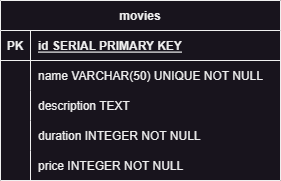

The diagram above was exported from draw.io. Its source (the exported page's mxGraphModel, read from the mxfile embedded in the PNG):
<mxGraphModel dx="954" dy="616" grid="1" gridSize="10" guides="1" tooltips="1" connect="1" arrows="1" fold="1" page="1" pageScale="1" pageWidth="827" pageHeight="1169" math="0" shadow="0">
  <root>
    <mxCell id="0" />
    <mxCell id="1" parent="0" />
    <mxCell id="qZKUAZUZTtrFfOAoID1B-1" value="movies" style="shape=table;startSize=30;container=1;collapsible=1;childLayout=tableLayout;fixedRows=1;rowLines=0;fontStyle=1;align=center;resizeLast=1;" vertex="1" parent="1">
      <mxGeometry x="320" y="200" width="280" height="180" as="geometry" />
    </mxCell>
    <mxCell id="qZKUAZUZTtrFfOAoID1B-2" value="" style="shape=tableRow;horizontal=0;startSize=0;swimlaneHead=0;swimlaneBody=0;fillColor=none;collapsible=0;dropTarget=0;points=[[0,0.5],[1,0.5]];portConstraint=eastwest;top=0;left=0;right=0;bottom=1;" vertex="1" parent="qZKUAZUZTtrFfOAoID1B-1">
      <mxGeometry y="30" width="280" height="30" as="geometry" />
    </mxCell>
    <mxCell id="qZKUAZUZTtrFfOAoID1B-3" value="PK" style="shape=partialRectangle;connectable=0;fillColor=none;top=0;left=0;bottom=0;right=0;fontStyle=1;overflow=hidden;" vertex="1" parent="qZKUAZUZTtrFfOAoID1B-2">
      <mxGeometry width="30" height="30" as="geometry">
        <mxRectangle width="30" height="30" as="alternateBounds" />
      </mxGeometry>
    </mxCell>
    <mxCell id="qZKUAZUZTtrFfOAoID1B-4" value="id SERIAL PRIMARY KEY" style="shape=partialRectangle;connectable=0;fillColor=none;top=0;left=0;bottom=0;right=0;align=left;spacingLeft=6;fontStyle=5;overflow=hidden;" vertex="1" parent="qZKUAZUZTtrFfOAoID1B-2">
      <mxGeometry x="30" width="250" height="30" as="geometry">
        <mxRectangle width="250" height="30" as="alternateBounds" />
      </mxGeometry>
    </mxCell>
    <mxCell id="qZKUAZUZTtrFfOAoID1B-5" value="" style="shape=tableRow;horizontal=0;startSize=0;swimlaneHead=0;swimlaneBody=0;fillColor=none;collapsible=0;dropTarget=0;points=[[0,0.5],[1,0.5]];portConstraint=eastwest;top=0;left=0;right=0;bottom=0;" vertex="1" parent="qZKUAZUZTtrFfOAoID1B-1">
      <mxGeometry y="60" width="280" height="30" as="geometry" />
    </mxCell>
    <mxCell id="qZKUAZUZTtrFfOAoID1B-6" value="" style="shape=partialRectangle;connectable=0;fillColor=none;top=0;left=0;bottom=0;right=0;editable=1;overflow=hidden;" vertex="1" parent="qZKUAZUZTtrFfOAoID1B-5">
      <mxGeometry width="30" height="30" as="geometry">
        <mxRectangle width="30" height="30" as="alternateBounds" />
      </mxGeometry>
    </mxCell>
    <mxCell id="qZKUAZUZTtrFfOAoID1B-7" value="name VARCHAR(50) UNIQUE NOT NULL" style="shape=partialRectangle;connectable=0;fillColor=none;top=0;left=0;bottom=0;right=0;align=left;spacingLeft=6;overflow=hidden;" vertex="1" parent="qZKUAZUZTtrFfOAoID1B-5">
      <mxGeometry x="30" width="250" height="30" as="geometry">
        <mxRectangle width="250" height="30" as="alternateBounds" />
      </mxGeometry>
    </mxCell>
    <mxCell id="qZKUAZUZTtrFfOAoID1B-8" value="" style="shape=tableRow;horizontal=0;startSize=0;swimlaneHead=0;swimlaneBody=0;fillColor=none;collapsible=0;dropTarget=0;points=[[0,0.5],[1,0.5]];portConstraint=eastwest;top=0;left=0;right=0;bottom=0;" vertex="1" parent="qZKUAZUZTtrFfOAoID1B-1">
      <mxGeometry y="90" width="280" height="30" as="geometry" />
    </mxCell>
    <mxCell id="qZKUAZUZTtrFfOAoID1B-9" value="" style="shape=partialRectangle;connectable=0;fillColor=none;top=0;left=0;bottom=0;right=0;editable=1;overflow=hidden;" vertex="1" parent="qZKUAZUZTtrFfOAoID1B-8">
      <mxGeometry width="30" height="30" as="geometry">
        <mxRectangle width="30" height="30" as="alternateBounds" />
      </mxGeometry>
    </mxCell>
    <mxCell id="qZKUAZUZTtrFfOAoID1B-10" value="description TEXT" style="shape=partialRectangle;connectable=0;fillColor=none;top=0;left=0;bottom=0;right=0;align=left;spacingLeft=6;overflow=hidden;" vertex="1" parent="qZKUAZUZTtrFfOAoID1B-8">
      <mxGeometry x="30" width="250" height="30" as="geometry">
        <mxRectangle width="250" height="30" as="alternateBounds" />
      </mxGeometry>
    </mxCell>
    <mxCell id="qZKUAZUZTtrFfOAoID1B-11" value="" style="shape=tableRow;horizontal=0;startSize=0;swimlaneHead=0;swimlaneBody=0;fillColor=none;collapsible=0;dropTarget=0;points=[[0,0.5],[1,0.5]];portConstraint=eastwest;top=0;left=0;right=0;bottom=0;" vertex="1" parent="qZKUAZUZTtrFfOAoID1B-1">
      <mxGeometry y="120" width="280" height="30" as="geometry" />
    </mxCell>
    <mxCell id="qZKUAZUZTtrFfOAoID1B-12" value="" style="shape=partialRectangle;connectable=0;fillColor=none;top=0;left=0;bottom=0;right=0;editable=1;overflow=hidden;" vertex="1" parent="qZKUAZUZTtrFfOAoID1B-11">
      <mxGeometry width="30" height="30" as="geometry">
        <mxRectangle width="30" height="30" as="alternateBounds" />
      </mxGeometry>
    </mxCell>
    <mxCell id="qZKUAZUZTtrFfOAoID1B-13" value="duration INTEGER NOT NULL" style="shape=partialRectangle;connectable=0;fillColor=none;top=0;left=0;bottom=0;right=0;align=left;spacingLeft=6;overflow=hidden;" vertex="1" parent="qZKUAZUZTtrFfOAoID1B-11">
      <mxGeometry x="30" width="250" height="30" as="geometry">
        <mxRectangle width="250" height="30" as="alternateBounds" />
      </mxGeometry>
    </mxCell>
    <mxCell id="qZKUAZUZTtrFfOAoID1B-14" value="" style="shape=tableRow;horizontal=0;startSize=0;swimlaneHead=0;swimlaneBody=0;fillColor=none;collapsible=0;dropTarget=0;points=[[0,0.5],[1,0.5]];portConstraint=eastwest;top=0;left=0;right=0;bottom=0;" vertex="1" parent="qZKUAZUZTtrFfOAoID1B-1">
      <mxGeometry y="150" width="280" height="30" as="geometry" />
    </mxCell>
    <mxCell id="qZKUAZUZTtrFfOAoID1B-15" value="" style="shape=partialRectangle;connectable=0;fillColor=none;top=0;left=0;bottom=0;right=0;editable=1;overflow=hidden;" vertex="1" parent="qZKUAZUZTtrFfOAoID1B-14">
      <mxGeometry width="30" height="30" as="geometry">
        <mxRectangle width="30" height="30" as="alternateBounds" />
      </mxGeometry>
    </mxCell>
    <mxCell id="qZKUAZUZTtrFfOAoID1B-16" value="price INTEGER NOT NULL" style="shape=partialRectangle;connectable=0;fillColor=none;top=0;left=0;bottom=0;right=0;align=left;spacingLeft=6;overflow=hidden;" vertex="1" parent="qZKUAZUZTtrFfOAoID1B-14">
      <mxGeometry x="30" width="250" height="30" as="geometry">
        <mxRectangle width="250" height="30" as="alternateBounds" />
      </mxGeometry>
    </mxCell>
  </root>
</mxGraphModel>